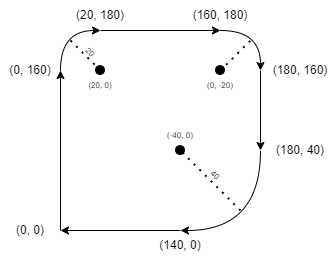

The diagram above was exported from draw.io. Its source (the exported page's mxGraphModel, read from the mxfile embedded in the PNG):
<mxGraphModel dx="569" dy="314" grid="1" gridSize="10" guides="1" tooltips="1" connect="1" arrows="1" fold="1" page="1" pageScale="1" pageWidth="850" pageHeight="1100" math="0" shadow="0">
  <root>
    <mxCell id="0" />
    <mxCell id="1" parent="0" />
    <mxCell id="eY3GxmsfoF5abIlbO6g1-5" value="(0, 0)" style="text;html=1;strokeColor=none;fillColor=none;align=center;verticalAlign=middle;whiteSpace=wrap;rounded=0;" vertex="1" parent="1">
      <mxGeometry x="180" y="425" width="60" height="30" as="geometry" />
    </mxCell>
    <mxCell id="eY3GxmsfoF5abIlbO6g1-6" value="" style="shape=image;html=1;verticalAlign=top;verticalLabelPosition=bottom;labelBackgroundColor=#ffffff;imageAspect=0;aspect=fixed;image=https://cdn0.iconfinder.com/data/icons/octicons/1024/primitive-dot-128.png" vertex="1" parent="1">
      <mxGeometry x="350" y="350" width="20" height="20" as="geometry" />
    </mxCell>
    <mxCell id="eY3GxmsfoF5abIlbO6g1-9" value="" style="endArrow=classic;html=1;rounded=0;" edge="1" parent="1">
      <mxGeometry width="50" height="50" relative="1" as="geometry">
        <mxPoint x="240" y="440" as="sourcePoint" />
        <mxPoint x="240" y="280" as="targetPoint" />
      </mxGeometry>
    </mxCell>
    <mxCell id="eY3GxmsfoF5abIlbO6g1-10" value="(0, 160)" style="text;html=1;strokeColor=none;fillColor=none;align=center;verticalAlign=middle;whiteSpace=wrap;rounded=0;" vertex="1" parent="1">
      <mxGeometry x="180" y="265" width="60" height="30" as="geometry" />
    </mxCell>
    <mxCell id="eY3GxmsfoF5abIlbO6g1-11" value="" style="shape=image;html=1;verticalAlign=top;verticalLabelPosition=bottom;labelBackgroundColor=#ffffff;imageAspect=0;aspect=fixed;image=https://cdn0.iconfinder.com/data/icons/octicons/1024/primitive-dot-128.png" vertex="1" parent="1">
      <mxGeometry x="270" y="270" width="20" height="20" as="geometry" />
    </mxCell>
    <mxCell id="eY3GxmsfoF5abIlbO6g1-13" value="" style="curved=1;endArrow=classic;html=1;rounded=0;" edge="1" parent="1">
      <mxGeometry width="50" height="50" relative="1" as="geometry">
        <mxPoint x="240" y="280" as="sourcePoint" />
        <mxPoint x="280" y="240" as="targetPoint" />
        <Array as="points">
          <mxPoint x="240" y="240" />
        </Array>
      </mxGeometry>
    </mxCell>
    <mxCell id="eY3GxmsfoF5abIlbO6g1-14" value="" style="endArrow=none;dashed=1;html=1;dashPattern=1 3;strokeWidth=2;rounded=0;" edge="1" parent="1">
      <mxGeometry width="50" height="50" relative="1" as="geometry">
        <mxPoint x="250" y="250" as="sourcePoint" />
        <mxPoint x="280" y="280" as="targetPoint" />
      </mxGeometry>
    </mxCell>
    <mxCell id="eY3GxmsfoF5abIlbO6g1-15" value="20" style="text;html=1;strokeColor=none;fillColor=none;align=center;verticalAlign=middle;whiteSpace=wrap;rounded=0;rotation=45;fontSize=8;" vertex="1" parent="1">
      <mxGeometry x="245" y="252.07" width="50" height="20" as="geometry" />
    </mxCell>
    <mxCell id="eY3GxmsfoF5abIlbO6g1-16" value="(20, 180)" style="text;html=1;strokeColor=none;fillColor=none;align=center;verticalAlign=middle;whiteSpace=wrap;rounded=0;" vertex="1" parent="1">
      <mxGeometry x="250" y="210" width="60" height="30" as="geometry" />
    </mxCell>
    <mxCell id="eY3GxmsfoF5abIlbO6g1-17" value="" style="endArrow=classic;html=1;rounded=0;exitX=0.5;exitY=1;exitDx=0;exitDy=0;" edge="1" parent="1" source="eY3GxmsfoF5abIlbO6g1-16">
      <mxGeometry width="50" height="50" relative="1" as="geometry">
        <mxPoint x="280" y="330" as="sourcePoint" />
        <mxPoint x="400" y="240" as="targetPoint" />
      </mxGeometry>
    </mxCell>
    <mxCell id="eY3GxmsfoF5abIlbO6g1-19" value="" style="curved=1;endArrow=classic;html=1;rounded=0;" edge="1" parent="1">
      <mxGeometry width="50" height="50" relative="1" as="geometry">
        <mxPoint x="400" y="240" as="sourcePoint" />
        <mxPoint x="440" y="280" as="targetPoint" />
        <Array as="points">
          <mxPoint x="400" y="240" />
          <mxPoint x="440" y="240" />
        </Array>
      </mxGeometry>
    </mxCell>
    <mxCell id="eY3GxmsfoF5abIlbO6g1-20" value="" style="shape=image;html=1;verticalAlign=top;verticalLabelPosition=bottom;labelBackgroundColor=#ffffff;imageAspect=0;aspect=fixed;image=https://cdn0.iconfinder.com/data/icons/octicons/1024/primitive-dot-128.png" vertex="1" parent="1">
      <mxGeometry x="390" y="270" width="20" height="20" as="geometry" />
    </mxCell>
    <mxCell id="eY3GxmsfoF5abIlbO6g1-21" value="(160, 180)" style="text;html=1;strokeColor=none;fillColor=none;align=center;verticalAlign=middle;whiteSpace=wrap;rounded=0;" vertex="1" parent="1">
      <mxGeometry x="370" y="210" width="60" height="30" as="geometry" />
    </mxCell>
    <mxCell id="eY3GxmsfoF5abIlbO6g1-22" value="" style="endArrow=none;dashed=1;html=1;dashPattern=1 3;strokeWidth=2;rounded=0;" edge="1" parent="1">
      <mxGeometry width="50" height="50" relative="1" as="geometry">
        <mxPoint x="400" y="280" as="sourcePoint" />
        <mxPoint x="430" y="250" as="targetPoint" />
      </mxGeometry>
    </mxCell>
    <mxCell id="eY3GxmsfoF5abIlbO6g1-24" value="(180, 160)" style="text;html=1;strokeColor=none;fillColor=none;align=center;verticalAlign=middle;whiteSpace=wrap;rounded=0;" vertex="1" parent="1">
      <mxGeometry x="450" y="265" width="60" height="30" as="geometry" />
    </mxCell>
    <mxCell id="eY3GxmsfoF5abIlbO6g1-26" value="" style="endArrow=classic;html=1;rounded=0;fontSize=9;" edge="1" parent="1">
      <mxGeometry width="50" height="50" relative="1" as="geometry">
        <mxPoint x="440" y="280" as="sourcePoint" />
        <mxPoint x="440" y="360" as="targetPoint" />
      </mxGeometry>
    </mxCell>
    <mxCell id="eY3GxmsfoF5abIlbO6g1-27" value="(20, 0)" style="text;html=1;strokeColor=none;fillColor=none;align=center;verticalAlign=middle;whiteSpace=wrap;rounded=0;fontSize=8;" vertex="1" parent="1">
      <mxGeometry x="250" y="280" width="60" height="30" as="geometry" />
    </mxCell>
    <mxCell id="eY3GxmsfoF5abIlbO6g1-28" value="(0, -20)" style="text;html=1;strokeColor=none;fillColor=none;align=center;verticalAlign=middle;whiteSpace=wrap;rounded=0;fontSize=8;" vertex="1" parent="1">
      <mxGeometry x="370" y="280" width="60" height="30" as="geometry" />
    </mxCell>
    <mxCell id="eY3GxmsfoF5abIlbO6g1-29" value="(-40, 0)" style="text;html=1;strokeColor=none;fillColor=none;align=center;verticalAlign=middle;whiteSpace=wrap;rounded=0;fontSize=8;" vertex="1" parent="1">
      <mxGeometry x="330" y="330" width="60" height="30" as="geometry" />
    </mxCell>
    <mxCell id="eY3GxmsfoF5abIlbO6g1-31" value="" style="curved=1;endArrow=classic;html=1;rounded=0;fontSize=8;" edge="1" parent="1">
      <mxGeometry width="50" height="50" relative="1" as="geometry">
        <mxPoint x="440" y="360" as="sourcePoint" />
        <mxPoint x="360" y="440" as="targetPoint" />
        <Array as="points">
          <mxPoint x="440" y="440" />
        </Array>
      </mxGeometry>
    </mxCell>
    <mxCell id="eY3GxmsfoF5abIlbO6g1-32" value="" style="endArrow=classic;html=1;rounded=0;fontSize=8;entryX=1;entryY=0.5;entryDx=0;entryDy=0;" edge="1" parent="1" target="eY3GxmsfoF5abIlbO6g1-5">
      <mxGeometry width="50" height="50" relative="1" as="geometry">
        <mxPoint x="360" y="440" as="sourcePoint" />
        <mxPoint x="330" y="330" as="targetPoint" />
      </mxGeometry>
    </mxCell>
    <mxCell id="eY3GxmsfoF5abIlbO6g1-33" value="(180, 40)" style="text;html=1;strokeColor=none;fillColor=none;align=center;verticalAlign=middle;whiteSpace=wrap;rounded=0;" vertex="1" parent="1">
      <mxGeometry x="450" y="345" width="60" height="30" as="geometry" />
    </mxCell>
    <mxCell id="eY3GxmsfoF5abIlbO6g1-34" value="(140, 0)" style="text;html=1;strokeColor=none;fillColor=none;align=center;verticalAlign=middle;whiteSpace=wrap;rounded=0;" vertex="1" parent="1">
      <mxGeometry x="330" y="440" width="60" height="30" as="geometry" />
    </mxCell>
    <mxCell id="eY3GxmsfoF5abIlbO6g1-35" value="" style="endArrow=none;dashed=1;html=1;dashPattern=1 3;strokeWidth=2;rounded=0;fontSize=8;" edge="1" parent="1">
      <mxGeometry width="50" height="50" relative="1" as="geometry">
        <mxPoint x="420" y="420" as="sourcePoint" />
        <mxPoint x="360" y="360" as="targetPoint" />
      </mxGeometry>
    </mxCell>
    <mxCell id="eY3GxmsfoF5abIlbO6g1-39" value="40" style="text;html=1;strokeColor=none;fillColor=none;align=center;verticalAlign=middle;whiteSpace=wrap;rounded=0;rotation=45;fontSize=8;" vertex="1" parent="1">
      <mxGeometry x="370" y="375" width="50" height="20" as="geometry" />
    </mxCell>
  </root>
</mxGraphModel>